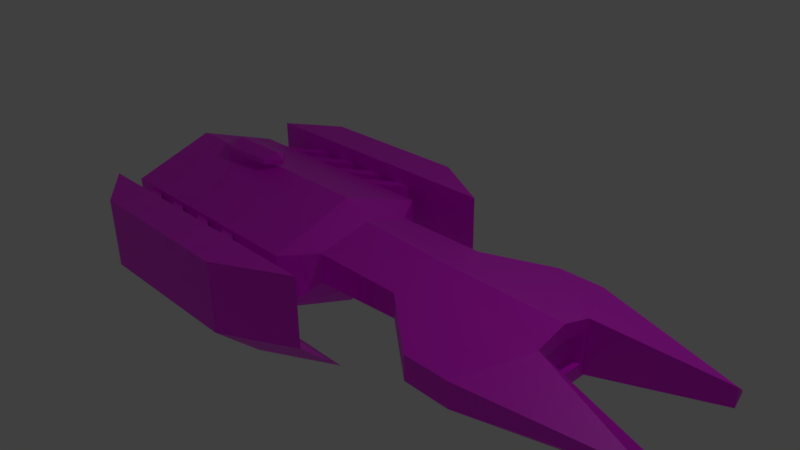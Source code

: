 # Source: harvester.blend  (saved by Blender 3.0.42; exported with 4.5.12 LTS)
import bpy
from mathutils import Matrix  # noqa: F401  (used for matrix-valued properties, if any)

bpy.ops.wm.read_factory_settings(use_empty=True)
scene = bpy.context.scene
scene.name = 'Scene'

# ---- collections
col_collection_1 = bpy.data.collections.new('Collection 1'); scene.collection.children.link(col_collection_1)

# ---- images (referenced by path relative to the original .blend; pixels are not part of the script)
import os
ASSET_DIR = os.environ.get("B2B_ASSET_DIR", "")  # directory of the original .blend (textures are referenced by path, not embedded)
HERE = os.path.dirname(os.path.abspath(__file__))  # packed textures are extracted next to this script under _unpacked/

def load_image(name, relpath, width, height, colorspace="sRGB"):
    """Load a texture the original file referenced (path relative to the .blend, or extracted next to this script)."""
    p = next((c for c in (os.path.join(HERE, relpath), os.path.join(ASSET_DIR, relpath)) if relpath and os.path.exists(c)), "")
    if p:
        img = bpy.data.images.load(p, check_existing=True)
        img.name = name
    else:  # same state as the original file: an image datablock whose file is absent (Cycles renders it pink)
        img = bpy.data.images.new(name, width, height)
        img.source = "FILE"
        img.filepath = "//" + (relpath or name)
    img.colorspace_settings.name = colorspace
    return img
img_untitled_003 = load_image('Untitled.003', '', 1024, 1024, 'sRGB')
img_untitled_001 = load_image('Untitled.001', '', 1024, 1024, 'sRGB')
img_untitled_004 = load_image('Untitled.004', '', 1024, 1024, 'sRGB')

# ---- materials (node trees are filled in below, after node groups)
mat_material = bpy.data.materials.new('Material')
mat_material.alpha_threshold = 0.0
mat_material.use_transparent_shadow = False
mat_material.roughness = 0.5
mat_material.line_color = (0.0, 0.0, 0.0, 1.0)

# ---- material node trees
mat_material.use_nodes = True; mat_material.node_tree.nodes.clear()
_N = mat_material.node_tree.nodes; _L = mat_material.node_tree.links
n0 = _N.new('ShaderNodeTexImage'); n0.name = 'Image Texture.002'; n0.location = (-560, -333)
n0.image = img_untitled_003
n1 = _N.new('ShaderNodeTexImage'); n1.name = 'Image Texture.001'; n1.location = (-597, -15)
n1.image = img_untitled_001
n2 = _N.new('ShaderNodeBsdfPrincipled'); n2.name = 'Principled BSDF.002'; n2.location = (-254, -443)
n2.hide = True
n2.distribution = 'GGX'
n2.subsurface_method = 'BURLEY'
n2.inputs[3].default_value = 1.45
n2.inputs[27].default_value = (0.0, 0.0, 0.0, 1.0)
n2.inputs[28].default_value = 1.0
n3 = _N.new('ShaderNodeBsdfPrincipled'); n3.name = 'Principled BSDF.001'; n3.location = (-239, -134)
n3.hide = True
n3.distribution = 'GGX'
n3.subsurface_method = 'BURLEY'
n3.inputs[3].default_value = 1.45
n3.inputs[27].default_value = (0.0, 0.0, 0.0, 1.0)
n3.inputs[28].default_value = 1.0
n4 = _N.new('ShaderNodeBsdfPrincipled'); n4.name = 'Principled BSDF'; n4.location = (-241, 173)
n4.hide = True
n4.distribution = 'GGX'
n4.subsurface_method = 'BURLEY'
n4.inputs[3].default_value = 1.45
n4.inputs[27].default_value = (0.0, 0.0, 0.0, 1.0)
n4.inputs[28].default_value = 1.0
n5 = _N.new('ShaderNodeMixShader'); n5.name = 'Mix Shader.001'; n5.location = (120, -233)
n6 = _N.new('ShaderNodeMixShader'); n6.name = 'Mix Shader'; n6.location = (135, 80)
n7 = _N.new('ShaderNodeOutputMaterial'); n7.name = 'Material Output'; n7.location = (472, -25)
n8 = _N.new('ShaderNodeTexImage'); n8.name = 'Image Texture'; n8.location = (-580, 271)
n8.image = img_untitled_004
_L.new(n8.outputs[0], n4.inputs[0])
_L.new(n0.outputs[0], n2.inputs[0])
_L.new(n1.outputs[0], n3.inputs[0])
_L.new(n4.outputs[0], n6.inputs[1])
_L.new(n3.outputs[0], n6.inputs[2])
_L.new(n6.outputs[0], n5.inputs[1])
_L.new(n1.outputs[1], n6.inputs[0])
_L.new(n2.outputs[0], n5.inputs[2])
_L.new(n0.outputs[1], n5.inputs[0])
_L.new(n5.outputs[0], n7.inputs[0])
n7.is_active_output = True

# ---- world
world_world = bpy.data.worlds.new('World'); scene.world = world_world
world_world.color = (0.05088, 0.05088, 0.05088)
world_world.use_sun_shadow = False
world_world.sun_shadow_jitter_overblur = 0.0
world_world.cycles.sampling_method = 'MANUAL'

# ---- cameras
cam_camera = bpy.data.cameras.new('Camera')
cam_camera.clip_end = 100.0
cam_camera.lens = 35.0
cam_camera.sensor_width = 32.0
cam_camera.sensor_height = 18.0
cam_camera.ortho_scale = 7.314
cam_camera.dof.focus_distance = 0.0
cam_camera.dof.aperture_fstop = 128.0

# ---- lights
light_lamp = bpy.data.lights.new('Lamp', 'POINT')
light_lamp.transmission_factor = 0.0
light_lamp.cutoff_distance = 30.0
light_lamp.energy = 100.0
light_lamp.shadow_buffer_clip_start = 1.001
light_lamp.shadow_soft_size = 0.1
light_lamp.shadow_maximum_resolution = 0.006
light_lamp.use_absolute_resolution = True

# ---- meshes
me_cube = bpy.data.meshes.new('Cube')
me_cube.from_pydata([(1.134, 0.0, -0.5362), (1.15, -0.7135, -0.1349), (-0.1753, -0.7135, -0.2073), (-0.1753, 0.0, -0.5362), (1.134, 0.0, 0.3648), (1.15, -0.7135, 0.2088), (-0.1753, -0.7135, 0.2088), (-0.1109, 0.0, 0.4255), (3.013, -0.4353, 0.2088), (3.013, 0.0, 0.3323), (3.013, -0.4353, -0.5362), (3.013, 0.0, -0.5362), (-0.4883, -1.164, -0.5204), (-0.4883, 0.0, -0.897), (-0.4883, -1.164, 0.2246), (-0.4883, 0.0, 0.6378), (1.953, -1.32, -0.2797), (1.953, -1.32, 0.05666), (2.596, -1.32, -0.289), (2.596, -1.32, 0.05666), (4.606, -0.7589, -0.2811), (4.606, -0.7589, -0.02396), (4.606, -0.8616, -0.1499), (4.606, -0.8616, -0.1047), (-3.858, -1.164, -0.1072), (-3.858, 0.0, -0.546), (-3.858, -1.164, 0.2246), (-3.858, 0.0, 0.6378), (-4.247, -0.1993, -0.5204), (-4.247, 0.0, -0.5204), (-4.247, -0.1993, 0.2246), (-4.247, 0.0, 0.2246), (-3.825, -1.503, -0.5674), (-3.825, -1.503, 0.4222), (0.3636, -1.503, -0.5674), (0.3636, -1.503, 0.4222), (-3.046, -2.038, -0.5674), (-3.046, -2.038, 0.4222), (-0.6379, -2.038, -0.5674), (-0.6379, -2.038, 0.4222), (0.3636, -0.9074, -1.105), (-3.825, -0.9074, -1.105), (-0.6379, -1.442, -1.105), (-3.046, -1.442, -1.105), (3.013, 0.0, 0.1215), (3.013, -0.3603, 0.04054), (3.013, -0.3603, -0.3467), (3.013, 0.0, 0.1215), (3.013, -0.3603, 0.04054), (3.013, -0.3603, -0.3467), (3.013, 0.0, -0.3467), (2.876, 0.0, 0.1215), (2.876, -0.3603, 0.04054), (2.876, -0.3603, -0.3467), (2.876, 0.0, -0.3467), (-2.114, 0.0, 0.6378), (-2.839, 0.0, 0.6378), (-2.839, -0.2538, 0.5477), (-2.114, 0.0, 0.6781), (-2.839, -0.2394, 0.6863), (-2.114, 0.0, 0.8417), (-2.839, 0.0, 0.8417), (-2.839, -0.2269, 0.7516), (-2.067, -0.189, 0.6942), (-2.01, 0.0, 0.8496), (-2.067, -0.1765, 0.7595), (-3.074, 0.0, 0.6863), (-3.074, 0.0, 0.7516), (-1.865, 0.0, 0.6957), (-1.865, 0.0, 0.761), (-3.795, -0.9914, -0.03079), (-3.795, -0.9914, 0.181), (-3.536, -0.9914, -0.03079), (-3.536, -0.9914, 0.181), (-2.77, -1.656, -0.03079), (-2.77, -1.656, 0.181), (-2.512, -1.656, -0.03079), (-2.512, -1.656, 0.181), (-3.208, -0.9914, -0.03079), (-3.208, -0.9914, 0.181), (-2.949, -0.9914, -0.03079), (-2.949, -0.9914, 0.181), (-2.183, -1.656, -0.03079), (-2.183, -1.656, 0.181), (-1.925, -1.656, -0.03079), (-1.925, -1.656, 0.181), (-2.578, -0.9914, -0.03079), (-2.578, -0.9914, 0.181), (-2.319, -0.9914, -0.03079), (-2.319, -0.9914, 0.181), (-1.554, -1.656, -0.03079), (-1.554, -1.656, 0.181), (-1.295, -1.656, -0.03079), (-1.295, -1.656, 0.181), (-1.984, -0.9914, -0.03079), (-1.984, -0.9914, 0.181), (-1.725, -0.9914, -0.03079), (-1.725, -0.9914, 0.181), (-0.9589, -1.656, -0.03079), (-0.9589, -1.656, 0.181), (-0.7, -1.656, -0.03079), (-0.7, -1.656, 0.181)], [], [(0, 1, 2, 3), (4, 7, 6, 5), (1, 5, 6, 2), (2, 6, 14, 12), (4, 5, 8, 9), (49, 10, 11, 50), (10, 8, 21, 20), (8, 10, 46, 45), (13, 12, 24, 25), (6, 7, 15, 14), (3, 2, 12, 13), (17, 16, 18, 19), (1, 10, 18, 16), (5, 1, 16, 17), (8, 5, 17, 19), (20, 21, 23, 22), (8, 19, 23, 21), (18, 10, 20, 22), (19, 18, 22, 23), (26, 27, 31, 30), (14, 15, 55, 57, 56, 27, 26), (12, 14, 26, 24), (28, 30, 31, 29), (24, 26, 30, 28), (25, 24, 28, 29), (32, 33, 35, 34), (34, 35, 39, 38), (38, 39, 37, 36), (36, 37, 33, 32), (32, 34, 40, 41), (39, 35, 33, 37), (40, 42, 43, 41), (38, 36, 43, 42), (36, 32, 41, 43), (34, 38, 42, 40), (0, 11, 10, 1), (9, 8, 45, 44), (49, 50, 54, 53), (44, 45, 48, 47), (45, 46, 49, 48), (53, 54, 51, 52), (47, 48, 52, 51), (48, 49, 53, 52), (59, 62, 67, 66), (57, 55, 58, 59), (61, 62, 60), (59, 58, 68), (65, 63, 68, 69), (62, 59, 63, 65), (60, 62, 65, 64), (63, 59, 68), (61, 67, 62), (65, 69, 64), (56, 59, 66), (56, 57, 59), (70, 71, 73, 72), (72, 73, 77, 76), (76, 77, 75, 74), (74, 75, 71, 70), (72, 76, 74, 70), (77, 73, 71, 75), (80, 81, 85, 84), (82, 83, 79, 78), (80, 84, 82, 78), (85, 81, 79, 83), (88, 89, 93, 92), (90, 91, 87, 86), (88, 92, 90, 86), (93, 89, 87, 91), (96, 97, 101, 100), (98, 99, 95, 94), (96, 100, 98, 94), (101, 97, 95, 99)])
_uv = me_cube.uv_layers.new(name='UVMap')
_uv.uv.foreach_set('vector', [0.3883, 0.539, 0.2969, 0.5409, 0.3006, 0.3928, 0.3883, 0.3928, 0.5916, 0.537, 0.5899, 0.3979, 0.6731, 0.3907, 0.6731, 0.5386, 0.04341, 0.4145, 0.08177, 0.4145, 0.08177, 0.5624, 0.03533, 0.5624, 0.03533, 0.5624, 0.08177, 0.5624, 0.08353, 0.6236, 0.0003811, 0.6236, 0.54, 0.3899, 0.4585, 0.3879, 0.4895, 0.18, 0.54, 0.1802, 0.3481, 0.2322, 0.3397, 0.2111, 0.3883, 0.2111, 0.3883, 0.2322, 0.7712, 0.5763, 0.7712, 0.6594, 0.5899, 0.6335, 0.5899, 0.6048, 0.8282, 0.7628, 0.8282, 0.6826, 0.8363, 0.703, 0.8363, 0.7447, 0.6795, 0.3836, 0.543, 0.3792, 0.5408, 0.0003811, 0.6795, 0.005511, 0.2677, 0.8024, 0.2595, 0.7192, 0.3072, 0.7113, 0.3072, 0.8491, 0.78, 0.6473, 0.772, 0.56, 0.8319, 0.5229, 0.8319, 0.6594, 0.06478, 0.3022, 0.02724, 0.3022, 0.02621, 0.2305, 0.06478, 0.2305, 0.2969, 0.0003811, 0.3397, 0.2111, 0.2362, 0.1668, 0.2343, 0.09509, 0.08177, 0.4145, 0.04341, 0.4145, 0.02724, 0.3022, 0.06478, 0.3022, 0.4895, 0.18, 0.4585, 0.3879, 0.3891, 0.298, 0.3892, 0.2263, 0.2755, 0.4209, 0.2755, 0.4495, 0.264, 0.4405, 0.264, 0.4355, 0.4895, 0.18, 0.3892, 0.2263, 0.4363, 0.0003811, 0.4509, 0.0008577, 0.2362, 0.1668, 0.3397, 0.2111, 0.3039, 0.3911, 0.2854, 0.3921, 0.06478, 0.2305, 0.02621, 0.2305, 0.04173, 0.0003811, 0.04678, 0.0003812, 0.8274, 0.6602, 0.8274, 0.798, 0.7658, 0.7833, 0.771, 0.7616, 0.3891, 0.798, 0.3891, 0.6602, 0.5705, 0.6602, 0.6514, 0.6903, 0.6514, 0.6602, 0.7651, 0.6602, 0.7651, 0.798, 0.0003811, 0.6236, 0.08353, 0.6236, 0.08353, 0.9996, 0.0465, 0.9996, 0.3259, 0.7105, 0.3259, 0.6274, 0.3481, 0.6274, 0.3481, 0.7105, 0.2098, 0.6644, 0.2098, 0.6274, 0.3259, 0.6274, 0.3259, 0.7105, 0.3517, 0.7117, 0.3517, 0.8505, 0.308, 0.7335, 0.3082, 0.7113, 0.7907, 0.4678, 0.6802, 0.4678, 0.6802, 0.0003811, 0.7907, 0.0003812, 0.1682, 0.4999, 0.2787, 0.4999, 0.2787, 0.6266, 0.1682, 0.6266, 0.4786, 0.3907, 0.5891, 0.3907, 0.5891, 0.6594, 0.4786, 0.6594, 0.08429, 0.7358, 0.1056, 0.6274, 0.209, 0.6477, 0.1878, 0.7561, 0.2336, 0.0003812, 0.2336, 0.4678, 0.144, 0.4678, 0.144, 0.0003811, 0.7915, 0.1122, 0.8511, 0.0003811, 0.8511, 0.4678, 0.7915, 0.3809, 0.144, 0.4678, 0.08429, 0.3561, 0.08429, 0.08731, 0.144, 0.0003811, 0.4786, 0.3907, 0.4786, 0.6594, 0.3891, 0.6594, 0.3891, 0.3907, 0.08429, 0.7358, 0.1878, 0.7561, 0.209, 0.8431, 0.1056, 0.8228, 0.1682, 0.4999, 0.1682, 0.6266, 0.08429, 0.5953, 0.08429, 0.4686, 0.3883, 0.001377, 0.3883, 0.2111, 0.3397, 0.2111, 0.2969, 0.0003811, 0.8751, 0.7761, 0.8282, 0.7628, 0.8363, 0.7447, 0.8751, 0.7534, 0.8366, 0.701, 0.8363, 0.6603, 0.8517, 0.6602, 0.8521, 0.7009, 0.8366, 0.7864, 0.8363, 0.7447, 0.837, 0.7447, 0.8374, 0.7864, 0.8363, 0.7447, 0.8363, 0.703, 0.837, 0.703, 0.837, 0.7447, 0.3492, 0.5416, 0.3492, 0.5819, 0.2969, 0.5819, 0.306, 0.5416, 0.8374, 0.7864, 0.837, 0.7447, 0.8524, 0.7446, 0.8528, 0.7863, 0.837, 0.7447, 0.8366, 0.701, 0.8521, 0.7009, 0.8524, 0.7446, 0.224, 0.8199, 0.2316, 0.8189, 0.2476, 0.8524, 0.24, 0.8559, 0.7269, 0.563, 0.738, 0.4774, 0.7425, 0.4775, 0.7425, 0.5626, 0.2588, 0.8228, 0.2316, 0.8189, 0.2588, 0.7361, 0.224, 0.8199, 0.2098, 0.741, 0.2138, 0.715, 0.2348, 0.744, 0.228, 0.7459, 0.2138, 0.715, 0.2231, 0.7113, 0.2316, 0.8189, 0.224, 0.8199, 0.228, 0.7459, 0.2348, 0.744, 0.2588, 0.7361, 0.2316, 0.8189, 0.2348, 0.744, 0.2491, 0.7223, 0.228, 0.7459, 0.224, 0.8199, 0.2138, 0.715, 0.2588, 0.8228, 0.2476, 0.8524, 0.2316, 0.8189, 0.2348, 0.744, 0.2231, 0.7113, 0.2491, 0.7223, 0.2134, 0.8465, 0.224, 0.8199, 0.24, 0.8559, 0.2795, 0.4201, 0.264, 0.3943, 0.2795, 0.3928, 0.2343, 0.4409, 0.2343, 0.4172, 0.2632, 0.4172, 0.2632, 0.4409, 0.3647, 0.5416, 0.3883, 0.5416, 0.3883, 0.678, 0.3647, 0.678, 0.2343, 0.4165, 0.2343, 0.3928, 0.2632, 0.3928, 0.2632, 0.4165, 0.5899, 0.563, 0.5899, 0.5393, 0.7262, 0.5393, 0.7262, 0.563, 0.2962, 0.4171, 0.2962, 0.5534, 0.2804, 0.5292, 0.2804, 0.3928, 0.3647, 0.8393, 0.3647, 0.703, 0.3804, 0.6787, 0.3804, 0.8151, 0.3647, 0.5416, 0.3883, 0.5416, 0.3883, 0.678, 0.3647, 0.678, 0.5899, 0.563, 0.5899, 0.5393, 0.7262, 0.5393, 0.7262, 0.563, 0.2962, 0.4171, 0.2962, 0.5534, 0.2804, 0.5292, 0.2804, 0.3928, 0.3647, 0.8393, 0.3647, 0.703, 0.3804, 0.6787, 0.3804, 0.8151, 0.3647, 0.5416, 0.3883, 0.5416, 0.3883, 0.678, 0.3647, 0.678, 0.5899, 0.563, 0.5899, 0.5393, 0.7262, 0.5393, 0.7262, 0.563, 0.2962, 0.4171, 0.2962, 0.5534, 0.2804, 0.5292, 0.2804, 0.3928, 0.3647, 0.8393, 0.3647, 0.703, 0.3804, 0.6787, 0.3804, 0.8151, 0.3647, 0.5416, 0.3883, 0.5416, 0.3883, 0.678, 0.3647, 0.678, 0.5899, 0.563, 0.5899, 0.5393, 0.7262, 0.5393, 0.7262, 0.563, 0.2962, 0.4171, 0.2962, 0.5534, 0.2804, 0.5292, 0.2804, 0.3928, 0.3647, 0.8393, 0.3647, 0.703, 0.3804, 0.6787, 0.3804, 0.8151])
me_cube.materials.append(mat_material)
me_cube.use_remesh_preserve_volume = False
me_cube.use_remesh_preserve_attributes = False
me_cube.use_mirror_vertex_groups = False
me_cube.update()

# ---- objects
ob_main = bpy.data.objects.new('main', me_cube)
ob_lamp = bpy.data.objects.new('Lamp', light_lamp)
ob_camera = bpy.data.objects.new('Camera', cam_camera)
ob_engine = bpy.data.objects.new('engine', None)
ob_engine_001 = bpy.data.objects.new('engine.001', None)
ob_engine_002 = bpy.data.objects.new('engine.002', None)
ob_engine_005 = bpy.data.objects.new('engine.005', None)
ob_engine_004 = bpy.data.objects.new('engine.004', None)
ob_engine_003 = bpy.data.objects.new('engine.003', None)
ob_turret = bpy.data.objects.new('turret', None)
ob_turret_001 = bpy.data.objects.new('turret.001', None)
ob_turret_002 = bpy.data.objects.new('turret.002', None)
ob_thruster_light = bpy.data.objects.new('thruster_light', None)

# ---- transforms, parenting, visibility, modifiers, constraints
ob_main.location = (0.0, 0.0, 0.0)
ob_main.lock_rotations_4d = False
ob_main.empty_display_type = 'ARROWS'
ob_main.lineart.crease_threshold = 0.0
_vg = ob_main.vertex_groups.new(name='Base')
_vg = ob_main.vertex_groups.new(name='turret_1')
_vg = ob_main.vertex_groups.new(name='weapon_1')
_vg = ob_main.vertex_groups.new(name='turret_2')
_vg = ob_main.vertex_groups.new(name='weapon_2')
_vg = ob_main.vertex_groups.new(name='turret_3')
_vg = ob_main.vertex_groups.new(name='weapon_3')
_vg = ob_main.vertex_groups.new(name='Bone.003')
_m = ob_main.modifiers.new('Mirror', 'MIRROR')
_m.use_axis = (False, True, False)
_m.use_clip = True
ob_lamp.location = (4.076, 1.005, 5.904)
ob_lamp.rotation_euler = (0.6503, 0.05522, 1.866)
ob_lamp.lock_rotations_4d = False
ob_lamp.empty_display_type = 'ARROWS'
ob_lamp.color = (0.0, 0.0, 0.0, 0.0)
ob_lamp.lineart.crease_threshold = 0.0
ob_camera.location = (7.481, -6.508, 5.344)
ob_camera.rotation_euler = (1.109, 0.01082, 0.8149)
ob_camera.lock_rotations_4d = False
ob_camera.empty_display_type = 'ARROWS'
ob_camera.color = (0.0, 0.0, 0.0, 0.0)
ob_camera.display_type = 'WIRE'
ob_camera.lineart.crease_threshold = 0.0
ob_engine.location = (-4.357, 0.5399, 0.19)
ob_engine.lineart.crease_threshold = 0.0
ob_engine_001.location = (-4.357, 0.5399, -0.1617)
ob_engine_001.lineart.crease_threshold = 0.0
ob_engine_002.location = (-4.357, 0.5399, -0.5496)
ob_engine_002.lineart.crease_threshold = 0.0
ob_engine_005.location = (-4.357, -0.5399, 0.19)
ob_engine_005.lineart.crease_threshold = 0.0
ob_engine_004.location = (-4.357, -0.5399, -0.1617)
ob_engine_004.lineart.crease_threshold = 0.0
ob_engine_003.location = (-4.357, -0.5299, -0.5496)
ob_engine_003.lineart.crease_threshold = 0.0
ob_turret.location = (-0.9489, -0.6441, 0.5783)
ob_turret.lineart.crease_threshold = 0.0
ob_turret_001.location = (-0.9489, 0.6441, 0.5783)
ob_turret_001.lineart.crease_threshold = 0.0
ob_turret_002.location = (2.265, 0.0, 0.5783)
ob_turret_002.lineart.crease_threshold = 0.0
ob_thruster_light.location = (-4.547, 0.0, -0.2169)
ob_thruster_light.lineart.crease_threshold = 0.0

# ---- collection membership
col_collection_1.objects.link(ob_main)
col_collection_1.objects.link(ob_lamp)
col_collection_1.objects.link(ob_camera)
col_collection_1.objects.link(ob_engine)
col_collection_1.objects.link(ob_engine_001)
col_collection_1.objects.link(ob_engine_002)
col_collection_1.objects.link(ob_engine_005)
col_collection_1.objects.link(ob_engine_004)
col_collection_1.objects.link(ob_engine_003)
col_collection_1.objects.link(ob_turret)
col_collection_1.objects.link(ob_turret_001)
col_collection_1.objects.link(ob_turret_002)
col_collection_1.objects.link(ob_thruster_light)

# ---- scene / render settings (as saved in the file)
scene.camera = ob_camera
scene.frame_start = 1; scene.frame_end = 250; scene.frame_set(855)
scene.render.engine = 'BLENDER_EEVEE_NEXT'
scene.render.resolution_percentage = 50
scene.render.dither_intensity = 0.0
scene.cycles.use_denoising = False
scene.cycles.samples = 128
scene.cycles.sampling_pattern = 'TABULATED_SOBOL'
scene.cycles.light_sampling_threshold = 0.0
scene.cycles.use_adaptive_sampling = False
scene.cycles.use_light_tree = False
scene.cycles.blur_glossy = 0.0
scene.cycles.sample_clamp_indirect = 0.0
scene.view_settings.view_transform = 'Standard'
bpy.context.view_layer.update()
